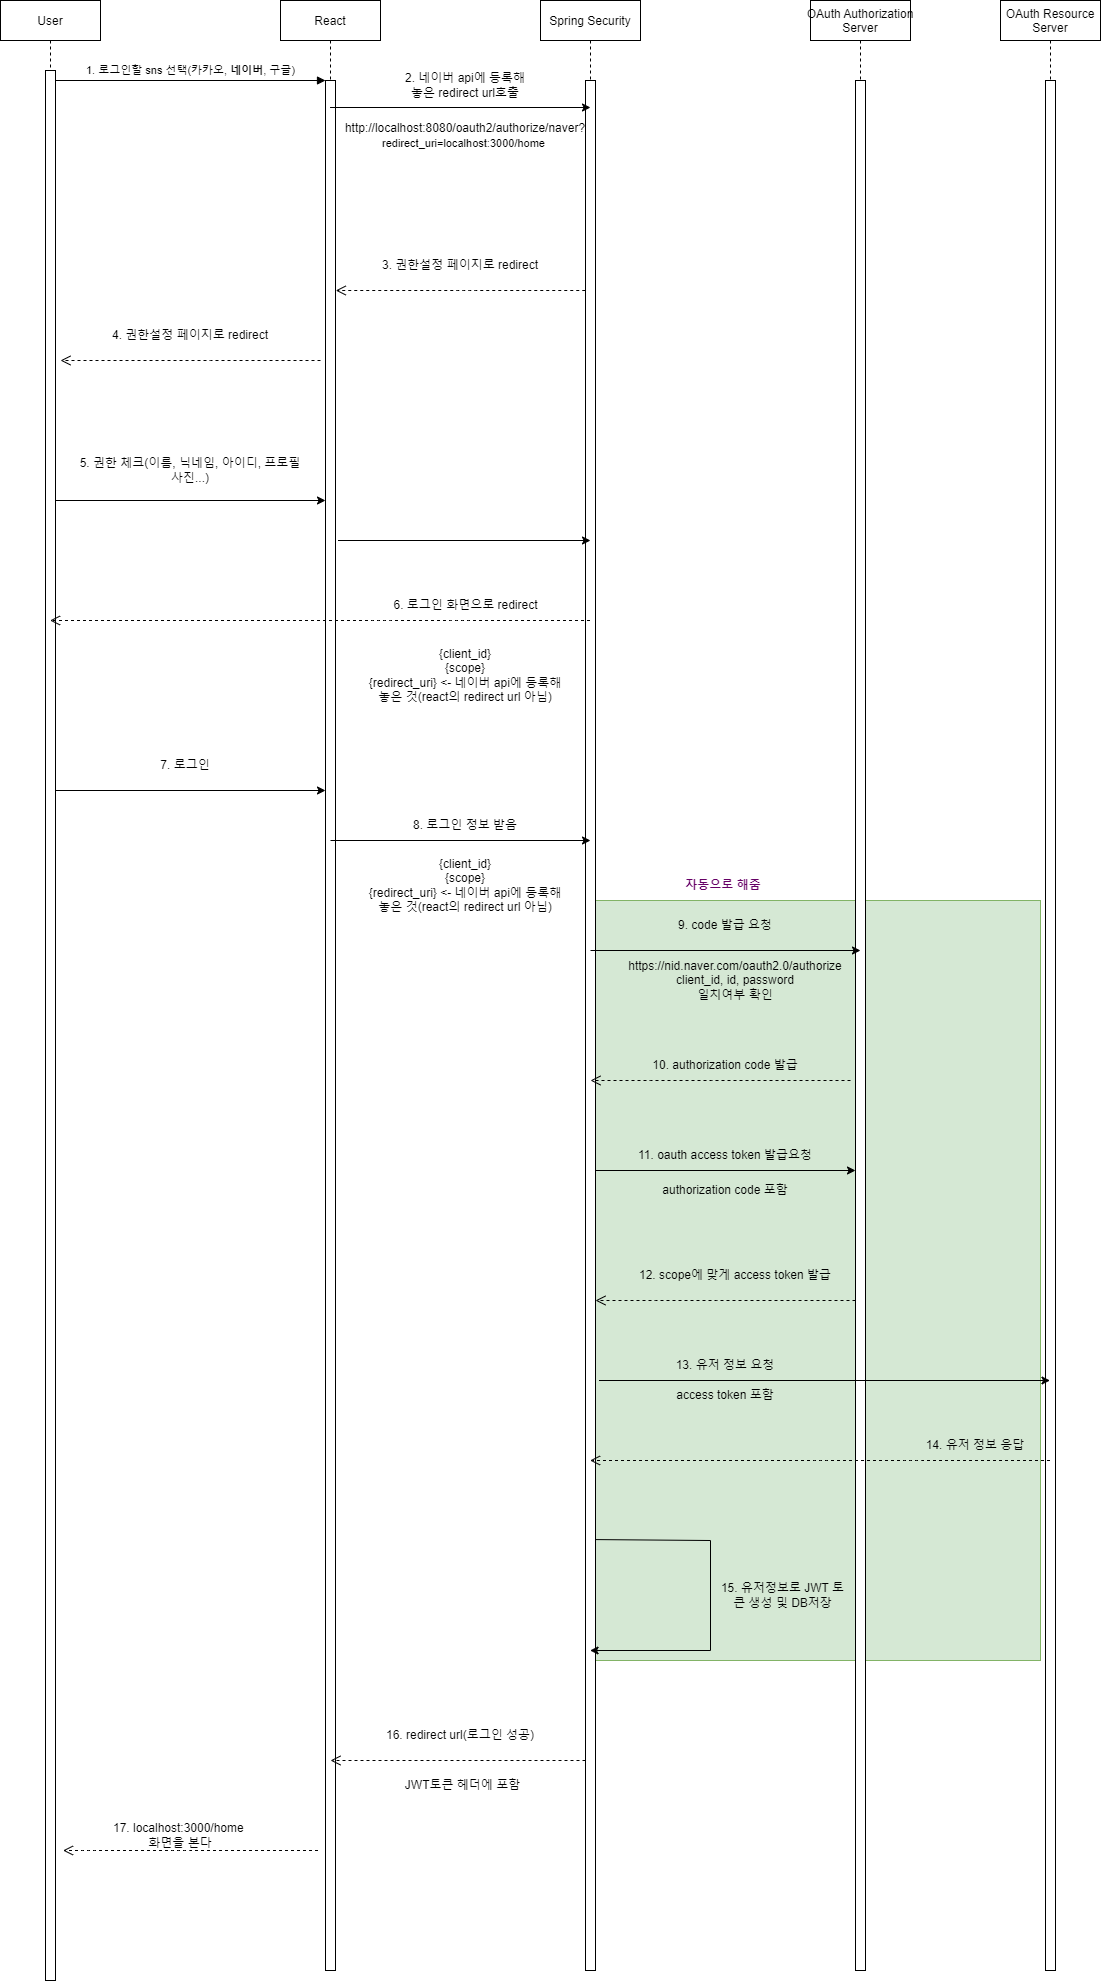

The diagram above was exported from draw.io. Its source (the exported page's mxGraphModel, read from the mxfile embedded in the PNG):
<mxGraphModel dx="1366" dy="666" grid="1" gridSize="10" guides="1" tooltips="1" connect="1" arrows="1" fold="1" page="1" pageScale="1" pageWidth="850" pageHeight="1100" math="0" shadow="0">
  <root>
    <mxCell id="0" />
    <mxCell id="1" parent="0" />
    <mxCell id="J9XUJl7KPAsVmqNTBJY8-68" value="" style="rounded=0;whiteSpace=wrap;html=1;fillColor=#d5e8d4;strokeColor=#82b366;" vertex="1" parent="1">
      <mxGeometry x="705" y="980" width="455" height="760" as="geometry" />
    </mxCell>
    <mxCell id="3nuBFxr9cyL0pnOWT2aG-1" value="User" style="shape=umlLifeline;perimeter=lifelinePerimeter;container=1;collapsible=0;recursiveResize=0;rounded=0;shadow=0;strokeWidth=1;" parent="1" vertex="1">
      <mxGeometry x="120" y="80" width="100" height="1980" as="geometry" />
    </mxCell>
    <mxCell id="3nuBFxr9cyL0pnOWT2aG-2" value="" style="points=[];perimeter=orthogonalPerimeter;rounded=0;shadow=0;strokeWidth=1;" parent="3nuBFxr9cyL0pnOWT2aG-1" vertex="1">
      <mxGeometry x="45" y="70" width="10" height="1910" as="geometry" />
    </mxCell>
    <mxCell id="3nuBFxr9cyL0pnOWT2aG-5" value="React" style="shape=umlLifeline;perimeter=lifelinePerimeter;container=1;collapsible=0;recursiveResize=0;rounded=0;shadow=0;strokeWidth=1;" parent="1" vertex="1">
      <mxGeometry x="400" y="80" width="100" height="1970" as="geometry" />
    </mxCell>
    <mxCell id="3nuBFxr9cyL0pnOWT2aG-6" value="" style="points=[];perimeter=orthogonalPerimeter;rounded=0;shadow=0;strokeWidth=1;" parent="3nuBFxr9cyL0pnOWT2aG-5" vertex="1">
      <mxGeometry x="45" y="80" width="10" height="1890" as="geometry" />
    </mxCell>
    <mxCell id="J9XUJl7KPAsVmqNTBJY8-63" value="" style="verticalAlign=bottom;endArrow=open;dashed=1;endSize=8;shadow=0;strokeWidth=1;" edge="1" parent="3nuBFxr9cyL0pnOWT2aG-5">
      <mxGeometry relative="1" as="geometry">
        <mxPoint x="50" y="1760" as="targetPoint" />
        <mxPoint x="305" y="1760" as="sourcePoint" />
        <Array as="points">
          <mxPoint x="166.5" y="1760" />
          <mxPoint x="75.5" y="1760" />
        </Array>
      </mxGeometry>
    </mxCell>
    <mxCell id="3nuBFxr9cyL0pnOWT2aG-8" value="" style="verticalAlign=bottom;endArrow=block;entryX=0;entryY=0;shadow=0;strokeWidth=1;" parent="1" source="3nuBFxr9cyL0pnOWT2aG-2" target="3nuBFxr9cyL0pnOWT2aG-6" edge="1">
      <mxGeometry x="0.3704" relative="1" as="geometry">
        <mxPoint x="275" y="160" as="sourcePoint" />
        <mxPoint as="offset" />
      </mxGeometry>
    </mxCell>
    <mxCell id="J9XUJl7KPAsVmqNTBJY8-9" value="1. 로그인할 sns 선택(카카오, &lt;b&gt;네이버&lt;/b&gt;, 구글)" style="edgeLabel;html=1;align=center;verticalAlign=middle;resizable=0;points=[];" vertex="1" connectable="0" parent="3nuBFxr9cyL0pnOWT2aG-8">
      <mxGeometry x="-0.1096" relative="1" as="geometry">
        <mxPoint x="15" y="-10" as="offset" />
      </mxGeometry>
    </mxCell>
    <mxCell id="J9XUJl7KPAsVmqNTBJY8-1" value="Spring Security" style="shape=umlLifeline;perimeter=lifelinePerimeter;container=1;collapsible=0;recursiveResize=0;rounded=0;shadow=0;strokeWidth=1;" vertex="1" parent="1">
      <mxGeometry x="660" y="80" width="100" height="1970" as="geometry" />
    </mxCell>
    <mxCell id="J9XUJl7KPAsVmqNTBJY8-2" value="" style="points=[];perimeter=orthogonalPerimeter;rounded=0;shadow=0;strokeWidth=1;" vertex="1" parent="J9XUJl7KPAsVmqNTBJY8-1">
      <mxGeometry x="45" y="80" width="10" height="1890" as="geometry" />
    </mxCell>
    <mxCell id="J9XUJl7KPAsVmqNTBJY8-61" value="" style="endArrow=classic;html=1;rounded=0;exitX=0.995;exitY=0.772;exitDx=0;exitDy=0;exitPerimeter=0;" edge="1" parent="J9XUJl7KPAsVmqNTBJY8-1" source="J9XUJl7KPAsVmqNTBJY8-2" target="J9XUJl7KPAsVmqNTBJY8-1">
      <mxGeometry width="50" height="50" relative="1" as="geometry">
        <mxPoint x="130" y="1600" as="sourcePoint" />
        <mxPoint x="170" y="1650" as="targetPoint" />
        <Array as="points">
          <mxPoint x="170" y="1540" />
          <mxPoint x="170" y="1650" />
        </Array>
      </mxGeometry>
    </mxCell>
    <mxCell id="J9XUJl7KPAsVmqNTBJY8-3" value="OAuth Authorization &#10;Server" style="shape=umlLifeline;perimeter=lifelinePerimeter;container=1;collapsible=0;recursiveResize=0;rounded=0;shadow=0;strokeWidth=1;" vertex="1" parent="1">
      <mxGeometry x="930" y="80" width="100" height="1970" as="geometry" />
    </mxCell>
    <mxCell id="J9XUJl7KPAsVmqNTBJY8-4" value="" style="points=[];perimeter=orthogonalPerimeter;rounded=0;shadow=0;strokeWidth=1;" vertex="1" parent="J9XUJl7KPAsVmqNTBJY8-3">
      <mxGeometry x="45" y="80" width="10" height="1890" as="geometry" />
    </mxCell>
    <mxCell id="J9XUJl7KPAsVmqNTBJY8-5" value="OAuth Resource&#10;Server" style="shape=umlLifeline;perimeter=lifelinePerimeter;container=1;collapsible=0;recursiveResize=0;rounded=0;shadow=0;strokeWidth=1;" vertex="1" parent="1">
      <mxGeometry x="1120" y="80" width="100" height="1970" as="geometry" />
    </mxCell>
    <mxCell id="J9XUJl7KPAsVmqNTBJY8-6" value="" style="points=[];perimeter=orthogonalPerimeter;rounded=0;shadow=0;strokeWidth=1;" vertex="1" parent="J9XUJl7KPAsVmqNTBJY8-5">
      <mxGeometry x="45" y="80" width="10" height="1890" as="geometry" />
    </mxCell>
    <mxCell id="J9XUJl7KPAsVmqNTBJY8-8" value="http://localhost:8080/oauth2/authorize/naver?&lt;br style=&quot;border-color: var(--border-color); font-size: 11px;&quot;&gt;&lt;span style=&quot;font-size: 11px; background-color: rgb(255, 255, 255);&quot;&gt;redirect_uri=localhost:3000/home&amp;nbsp;&lt;/span&gt;" style="text;html=1;strokeColor=none;fillColor=none;align=center;verticalAlign=middle;whiteSpace=wrap;rounded=0;" vertex="1" parent="1">
      <mxGeometry x="450" y="200" width="270" height="30" as="geometry" />
    </mxCell>
    <mxCell id="J9XUJl7KPAsVmqNTBJY8-10" value="" style="endArrow=classic;html=1;rounded=0;" edge="1" parent="1" source="3nuBFxr9cyL0pnOWT2aG-5">
      <mxGeometry width="50" height="50" relative="1" as="geometry">
        <mxPoint x="580" y="320" as="sourcePoint" />
        <mxPoint x="710" y="187" as="targetPoint" />
      </mxGeometry>
    </mxCell>
    <mxCell id="J9XUJl7KPAsVmqNTBJY8-13" value="2. 네이버 api에 등록해 놓은 redirect url호출" style="text;html=1;strokeColor=none;fillColor=none;align=center;verticalAlign=middle;whiteSpace=wrap;rounded=0;" vertex="1" parent="1">
      <mxGeometry x="520" y="150" width="130" height="30" as="geometry" />
    </mxCell>
    <mxCell id="J9XUJl7KPAsVmqNTBJY8-26" value="3. 권한설정 페이지로 redirect" style="text;html=1;strokeColor=none;fillColor=none;align=center;verticalAlign=middle;whiteSpace=wrap;rounded=0;" vertex="1" parent="1">
      <mxGeometry x="500" y="330" width="160" height="30" as="geometry" />
    </mxCell>
    <mxCell id="J9XUJl7KPAsVmqNTBJY8-27" value="" style="verticalAlign=bottom;endArrow=open;dashed=1;endSize=8;shadow=0;strokeWidth=1;" edge="1" parent="1">
      <mxGeometry relative="1" as="geometry">
        <mxPoint x="455.25" y="370" as="targetPoint" />
        <mxPoint x="704.75" y="370" as="sourcePoint" />
        <Array as="points">
          <mxPoint x="585.25" y="370" />
        </Array>
      </mxGeometry>
    </mxCell>
    <mxCell id="J9XUJl7KPAsVmqNTBJY8-29" value="" style="verticalAlign=bottom;endArrow=open;dashed=1;endSize=8;shadow=0;strokeWidth=1;" edge="1" parent="1">
      <mxGeometry relative="1" as="geometry">
        <mxPoint x="180" y="440" as="targetPoint" />
        <mxPoint x="440" y="440" as="sourcePoint" />
        <Array as="points">
          <mxPoint x="320" y="440" />
        </Array>
      </mxGeometry>
    </mxCell>
    <mxCell id="J9XUJl7KPAsVmqNTBJY8-30" value="4. 권한설정 페이지로 redirect" style="text;html=1;strokeColor=none;fillColor=none;align=center;verticalAlign=middle;whiteSpace=wrap;rounded=0;" vertex="1" parent="1">
      <mxGeometry x="230" y="400" width="160" height="30" as="geometry" />
    </mxCell>
    <mxCell id="J9XUJl7KPAsVmqNTBJY8-32" value="5. 권한 체크(이름, 닉네임, 아이디, 프로필사진...)" style="text;html=1;strokeColor=none;fillColor=none;align=center;verticalAlign=middle;whiteSpace=wrap;rounded=0;" vertex="1" parent="1">
      <mxGeometry x="195" y="535" width="230" height="30" as="geometry" />
    </mxCell>
    <mxCell id="J9XUJl7KPAsVmqNTBJY8-34" value="6. 로그인 화면으로 redirect" style="text;html=1;strokeColor=none;fillColor=none;align=center;verticalAlign=middle;whiteSpace=wrap;rounded=0;" vertex="1" parent="1">
      <mxGeometry x="492.5" y="670" width="185" height="30" as="geometry" />
    </mxCell>
    <mxCell id="J9XUJl7KPAsVmqNTBJY8-35" value="" style="verticalAlign=bottom;endArrow=open;dashed=1;endSize=8;shadow=0;strokeWidth=1;" edge="1" parent="1" source="J9XUJl7KPAsVmqNTBJY8-1" target="3nuBFxr9cyL0pnOWT2aG-1">
      <mxGeometry relative="1" as="geometry">
        <mxPoint x="450" y="760" as="targetPoint" />
        <mxPoint x="699.5" y="760" as="sourcePoint" />
        <Array as="points">
          <mxPoint x="580" y="700" />
          <mxPoint x="500" y="700" />
        </Array>
      </mxGeometry>
    </mxCell>
    <mxCell id="J9XUJl7KPAsVmqNTBJY8-36" value="{client_id}&lt;br&gt;{scope}&lt;br&gt;{redirect_uri} &amp;lt;- 네이버 api에 등록해 놓은 것(react의 redirect url 아님)" style="text;html=1;strokeColor=none;fillColor=none;align=center;verticalAlign=middle;whiteSpace=wrap;rounded=0;" vertex="1" parent="1">
      <mxGeometry x="485" y="710" width="200" height="90" as="geometry" />
    </mxCell>
    <mxCell id="J9XUJl7KPAsVmqNTBJY8-37" value="" style="endArrow=classic;html=1;rounded=0;" edge="1" parent="1">
      <mxGeometry width="50" height="50" relative="1" as="geometry">
        <mxPoint x="175" y="870" as="sourcePoint" />
        <mxPoint x="445" y="870" as="targetPoint" />
      </mxGeometry>
    </mxCell>
    <mxCell id="J9XUJl7KPAsVmqNTBJY8-38" value="7. 로그인" style="text;html=1;strokeColor=none;fillColor=none;align=center;verticalAlign=middle;whiteSpace=wrap;rounded=0;" vertex="1" parent="1">
      <mxGeometry x="190" y="830" width="230" height="30" as="geometry" />
    </mxCell>
    <mxCell id="J9XUJl7KPAsVmqNTBJY8-41" value="" style="endArrow=classic;html=1;rounded=0;" edge="1" parent="1">
      <mxGeometry width="50" height="50" relative="1" as="geometry">
        <mxPoint x="450" y="920" as="sourcePoint" />
        <mxPoint x="710" y="920" as="targetPoint" />
      </mxGeometry>
    </mxCell>
    <mxCell id="J9XUJl7KPAsVmqNTBJY8-42" value="8. 로그인 정보 받음" style="text;html=1;strokeColor=none;fillColor=none;align=center;verticalAlign=middle;whiteSpace=wrap;rounded=0;" vertex="1" parent="1">
      <mxGeometry x="470" y="890" width="230" height="30" as="geometry" />
    </mxCell>
    <mxCell id="J9XUJl7KPAsVmqNTBJY8-43" value="{client_id}&lt;br&gt;{scope}&lt;br&gt;{redirect_uri} &amp;lt;- 네이버 api에 등록해 놓은 것(react의 redirect url 아님)" style="text;html=1;strokeColor=none;fillColor=none;align=center;verticalAlign=middle;whiteSpace=wrap;rounded=0;" vertex="1" parent="1">
      <mxGeometry x="485" y="920" width="200" height="90" as="geometry" />
    </mxCell>
    <mxCell id="J9XUJl7KPAsVmqNTBJY8-44" value="" style="endArrow=classic;html=1;rounded=0;" edge="1" parent="1">
      <mxGeometry width="50" height="50" relative="1" as="geometry">
        <mxPoint x="710" y="1030" as="sourcePoint" />
        <mxPoint x="980" y="1030" as="targetPoint" />
      </mxGeometry>
    </mxCell>
    <mxCell id="J9XUJl7KPAsVmqNTBJY8-45" value="9. code 발급 요청" style="text;html=1;strokeColor=none;fillColor=none;align=center;verticalAlign=middle;whiteSpace=wrap;rounded=0;" vertex="1" parent="1">
      <mxGeometry x="730" y="990" width="230" height="30" as="geometry" />
    </mxCell>
    <mxCell id="J9XUJl7KPAsVmqNTBJY8-46" value="https://nid.naver.com/oauth2.0/authorize&lt;br&gt;client_id, id, password &lt;br&gt;일치여부 확인" style="text;html=1;strokeColor=none;fillColor=none;align=center;verticalAlign=middle;whiteSpace=wrap;rounded=0;" vertex="1" parent="1">
      <mxGeometry x="770" y="1030" width="170" height="60" as="geometry" />
    </mxCell>
    <mxCell id="J9XUJl7KPAsVmqNTBJY8-48" value="" style="verticalAlign=bottom;endArrow=open;dashed=1;endSize=8;shadow=0;strokeWidth=1;" edge="1" parent="1">
      <mxGeometry relative="1" as="geometry">
        <mxPoint x="710" y="1160" as="targetPoint" />
        <mxPoint x="970" y="1160" as="sourcePoint" />
        <Array as="points">
          <mxPoint x="840.5" y="1160" />
          <mxPoint x="760.5" y="1160" />
        </Array>
      </mxGeometry>
    </mxCell>
    <mxCell id="J9XUJl7KPAsVmqNTBJY8-49" value="10. authorization code 발급" style="text;html=1;strokeColor=none;fillColor=none;align=center;verticalAlign=middle;whiteSpace=wrap;rounded=0;" vertex="1" parent="1">
      <mxGeometry x="730" y="1130" width="230" height="30" as="geometry" />
    </mxCell>
    <mxCell id="J9XUJl7KPAsVmqNTBJY8-51" value="" style="endArrow=classic;html=1;rounded=0;" edge="1" parent="1">
      <mxGeometry width="50" height="50" relative="1" as="geometry">
        <mxPoint x="715" y="1250" as="sourcePoint" />
        <mxPoint x="975" y="1250" as="targetPoint" />
      </mxGeometry>
    </mxCell>
    <mxCell id="J9XUJl7KPAsVmqNTBJY8-52" value="11. oauth access token 발급요청" style="text;html=1;strokeColor=none;fillColor=none;align=center;verticalAlign=middle;whiteSpace=wrap;rounded=0;" vertex="1" parent="1">
      <mxGeometry x="730" y="1220" width="230" height="30" as="geometry" />
    </mxCell>
    <mxCell id="J9XUJl7KPAsVmqNTBJY8-53" value="" style="verticalAlign=bottom;endArrow=open;dashed=1;endSize=8;shadow=0;strokeWidth=1;" edge="1" parent="1">
      <mxGeometry relative="1" as="geometry">
        <mxPoint x="715" y="1380" as="targetPoint" />
        <mxPoint x="975" y="1380" as="sourcePoint" />
        <Array as="points">
          <mxPoint x="845.5" y="1380" />
          <mxPoint x="765.5" y="1380" />
        </Array>
      </mxGeometry>
    </mxCell>
    <mxCell id="J9XUJl7KPAsVmqNTBJY8-54" value="12. scope에 맞게 access token 발급" style="text;html=1;strokeColor=none;fillColor=none;align=center;verticalAlign=middle;whiteSpace=wrap;rounded=0;" vertex="1" parent="1">
      <mxGeometry x="740" y="1340" width="230" height="30" as="geometry" />
    </mxCell>
    <mxCell id="J9XUJl7KPAsVmqNTBJY8-55" value="authorization code 포함" style="text;html=1;strokeColor=none;fillColor=none;align=center;verticalAlign=middle;whiteSpace=wrap;rounded=0;" vertex="1" parent="1">
      <mxGeometry x="760" y="1240" width="170" height="60" as="geometry" />
    </mxCell>
    <mxCell id="J9XUJl7KPAsVmqNTBJY8-56" value="" style="endArrow=classic;html=1;rounded=0;exitX=1.3;exitY=0.939;exitDx=0;exitDy=0;exitPerimeter=0;" edge="1" parent="1" target="J9XUJl7KPAsVmqNTBJY8-5">
      <mxGeometry width="50" height="50" relative="1" as="geometry">
        <mxPoint x="718.5" y="1459.9999999999998" as="sourcePoint" />
        <mxPoint x="970.0000000000002" y="1459.9999999999998" as="targetPoint" />
      </mxGeometry>
    </mxCell>
    <mxCell id="J9XUJl7KPAsVmqNTBJY8-57" value="13. 유저 정보 요청" style="text;html=1;strokeColor=none;fillColor=none;align=center;verticalAlign=middle;whiteSpace=wrap;rounded=0;" vertex="1" parent="1">
      <mxGeometry x="730" y="1430" width="230" height="30" as="geometry" />
    </mxCell>
    <mxCell id="J9XUJl7KPAsVmqNTBJY8-58" value="access token 포함" style="text;html=1;strokeColor=none;fillColor=none;align=center;verticalAlign=middle;whiteSpace=wrap;rounded=0;" vertex="1" parent="1">
      <mxGeometry x="730" y="1460" width="230" height="30" as="geometry" />
    </mxCell>
    <mxCell id="J9XUJl7KPAsVmqNTBJY8-59" value="" style="verticalAlign=bottom;endArrow=open;dashed=1;endSize=8;shadow=0;strokeWidth=1;" edge="1" parent="1" source="J9XUJl7KPAsVmqNTBJY8-5" target="J9XUJl7KPAsVmqNTBJY8-1">
      <mxGeometry relative="1" as="geometry">
        <mxPoint x="900" y="1530" as="targetPoint" />
        <mxPoint x="1160" y="1530" as="sourcePoint" />
        <Array as="points">
          <mxPoint x="1031" y="1540" />
          <mxPoint x="940" y="1540" />
        </Array>
      </mxGeometry>
    </mxCell>
    <mxCell id="J9XUJl7KPAsVmqNTBJY8-60" value="14. 유저 정보 응답" style="text;html=1;strokeColor=none;fillColor=none;align=center;verticalAlign=middle;whiteSpace=wrap;rounded=0;" vertex="1" parent="1">
      <mxGeometry x="980" y="1510" width="230" height="30" as="geometry" />
    </mxCell>
    <mxCell id="J9XUJl7KPAsVmqNTBJY8-62" value="15. 유저정보로 JWT 토큰 생성 및 DB저장" style="text;html=1;strokeColor=none;fillColor=none;align=center;verticalAlign=middle;whiteSpace=wrap;rounded=0;" vertex="1" parent="1">
      <mxGeometry x="835" y="1660" width="135" height="30" as="geometry" />
    </mxCell>
    <mxCell id="J9XUJl7KPAsVmqNTBJY8-64" value="16. redirect url(로그인 성공)" style="text;html=1;strokeColor=none;fillColor=none;align=center;verticalAlign=middle;whiteSpace=wrap;rounded=0;" vertex="1" parent="1">
      <mxGeometry x="500" y="1800" width="160" height="30" as="geometry" />
    </mxCell>
    <mxCell id="J9XUJl7KPAsVmqNTBJY8-65" value="JWT토큰 헤더에 포함" style="text;html=1;strokeColor=none;fillColor=none;align=center;verticalAlign=middle;whiteSpace=wrap;rounded=0;" vertex="1" parent="1">
      <mxGeometry x="515" y="1850" width="135" height="30" as="geometry" />
    </mxCell>
    <mxCell id="J9XUJl7KPAsVmqNTBJY8-66" value="" style="verticalAlign=bottom;endArrow=open;dashed=1;endSize=8;shadow=0;strokeWidth=1;" edge="1" parent="1">
      <mxGeometry relative="1" as="geometry">
        <mxPoint x="182.5" y="1930" as="targetPoint" />
        <mxPoint x="437.5" y="1930" as="sourcePoint" />
        <Array as="points">
          <mxPoint x="299" y="1930" />
          <mxPoint x="208" y="1930" />
        </Array>
      </mxGeometry>
    </mxCell>
    <mxCell id="J9XUJl7KPAsVmqNTBJY8-67" value="17. localhost:3000/home&amp;nbsp;&lt;br&gt;화면을 본다" style="text;html=1;strokeColor=none;fillColor=none;align=center;verticalAlign=middle;whiteSpace=wrap;rounded=0;" vertex="1" parent="1">
      <mxGeometry x="220" y="1900" width="160" height="30" as="geometry" />
    </mxCell>
    <mxCell id="J9XUJl7KPAsVmqNTBJY8-69" value="자동으로 해줌" style="text;html=1;strokeColor=none;fillColor=none;align=center;verticalAlign=middle;whiteSpace=wrap;rounded=0;fontColor=#660066;fontStyle=1" vertex="1" parent="1">
      <mxGeometry x="727.5" y="950" width="230" height="30" as="geometry" />
    </mxCell>
    <mxCell id="J9XUJl7KPAsVmqNTBJY8-70" value="" style="endArrow=classic;html=1;rounded=0;" edge="1" parent="1">
      <mxGeometry width="50" height="50" relative="1" as="geometry">
        <mxPoint x="175" y="580" as="sourcePoint" />
        <mxPoint x="445" y="580" as="targetPoint" />
      </mxGeometry>
    </mxCell>
    <mxCell id="J9XUJl7KPAsVmqNTBJY8-71" value="" style="endArrow=classic;html=1;rounded=0;" edge="1" parent="1">
      <mxGeometry width="50" height="50" relative="1" as="geometry">
        <mxPoint x="457.5" y="620" as="sourcePoint" />
        <mxPoint x="710" y="620" as="targetPoint" />
      </mxGeometry>
    </mxCell>
  </root>
</mxGraphModel>